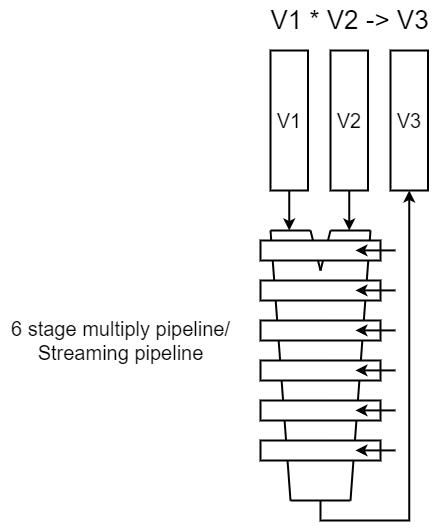

The diagram above was exported from draw.io. Its source (the exported page's mxGraphModel, read from the mxfile embedded in the PNG):
<mxGraphModel dx="1371" dy="791" grid="1" gridSize="10" guides="1" tooltips="1" connect="1" arrows="1" fold="1" page="0" pageScale="1" pageWidth="827" pageHeight="1169" background="#ffffff" math="0" shadow="0">
  <root>
    <mxCell id="0" />
    <mxCell id="1" parent="0" />
    <mxCell id="4_CIFFwl6Qoq7yPbUCPF-17" value="" style="group;strokeWidth=2;" vertex="1" connectable="0" parent="1">
      <mxGeometry x="280" y="490" width="125" height="270" as="geometry" />
    </mxCell>
    <mxCell id="4_CIFFwl6Qoq7yPbUCPF-7" value="" style="endArrow=none;html=1;rounded=0;strokeWidth=2;" edge="1" parent="4_CIFFwl6Qoq7yPbUCPF-17">
      <mxGeometry width="50" height="50" relative="1" as="geometry">
        <mxPoint x="20" y="270" as="sourcePoint" />
        <mxPoint x="80" y="270" as="targetPoint" />
      </mxGeometry>
    </mxCell>
    <mxCell id="4_CIFFwl6Qoq7yPbUCPF-8" value="" style="endArrow=none;html=1;rounded=0;strokeWidth=2;" edge="1" parent="4_CIFFwl6Qoq7yPbUCPF-17">
      <mxGeometry width="50" height="50" relative="1" as="geometry">
        <mxPoint x="80" y="270" as="sourcePoint" />
        <mxPoint x="100" as="targetPoint" />
      </mxGeometry>
    </mxCell>
    <mxCell id="4_CIFFwl6Qoq7yPbUCPF-10" value="" style="endArrow=none;html=1;rounded=0;strokeWidth=2;" edge="1" parent="4_CIFFwl6Qoq7yPbUCPF-17">
      <mxGeometry width="50" height="50" relative="1" as="geometry">
        <mxPoint as="sourcePoint" />
        <mxPoint x="20" y="270" as="targetPoint" />
      </mxGeometry>
    </mxCell>
    <mxCell id="4_CIFFwl6Qoq7yPbUCPF-11" value="" style="endArrow=none;html=1;rounded=0;strokeWidth=2;" edge="1" parent="4_CIFFwl6Qoq7yPbUCPF-17">
      <mxGeometry width="50" height="50" relative="1" as="geometry">
        <mxPoint as="sourcePoint" />
        <mxPoint x="40" as="targetPoint" />
      </mxGeometry>
    </mxCell>
    <mxCell id="4_CIFFwl6Qoq7yPbUCPF-12" value="" style="endArrow=none;html=1;rounded=0;strokeWidth=2;" edge="1" parent="4_CIFFwl6Qoq7yPbUCPF-17">
      <mxGeometry width="50" height="50" relative="1" as="geometry">
        <mxPoint x="60" as="sourcePoint" />
        <mxPoint x="100" as="targetPoint" />
      </mxGeometry>
    </mxCell>
    <mxCell id="4_CIFFwl6Qoq7yPbUCPF-13" value="" style="endArrow=none;html=1;rounded=0;strokeWidth=2;" edge="1" parent="4_CIFFwl6Qoq7yPbUCPF-17">
      <mxGeometry width="50" height="50" relative="1" as="geometry">
        <mxPoint x="40" as="sourcePoint" />
        <mxPoint x="50" y="40" as="targetPoint" />
      </mxGeometry>
    </mxCell>
    <mxCell id="4_CIFFwl6Qoq7yPbUCPF-14" value="" style="endArrow=none;html=1;rounded=0;strokeWidth=2;" edge="1" parent="4_CIFFwl6Qoq7yPbUCPF-17">
      <mxGeometry width="50" height="50" relative="1" as="geometry">
        <mxPoint x="50" y="40" as="sourcePoint" />
        <mxPoint x="60" as="targetPoint" />
      </mxGeometry>
    </mxCell>
    <mxCell id="4_CIFFwl6Qoq7yPbUCPF-15" value="" style="rounded=0;whiteSpace=wrap;html=1;strokeWidth=2;" vertex="1" parent="4_CIFFwl6Qoq7yPbUCPF-17">
      <mxGeometry x="-10" y="10" width="120" height="20" as="geometry" />
    </mxCell>
    <mxCell id="4_CIFFwl6Qoq7yPbUCPF-27" value="" style="rounded=0;whiteSpace=wrap;html=1;strokeWidth=2;" vertex="1" parent="4_CIFFwl6Qoq7yPbUCPF-17">
      <mxGeometry x="-10" y="50" width="120" height="20" as="geometry" />
    </mxCell>
    <mxCell id="4_CIFFwl6Qoq7yPbUCPF-28" value="" style="rounded=0;whiteSpace=wrap;html=1;strokeWidth=2;" vertex="1" parent="4_CIFFwl6Qoq7yPbUCPF-17">
      <mxGeometry x="-10" y="90" width="120" height="20" as="geometry" />
    </mxCell>
    <mxCell id="4_CIFFwl6Qoq7yPbUCPF-29" value="" style="rounded=0;whiteSpace=wrap;html=1;strokeWidth=2;" vertex="1" parent="4_CIFFwl6Qoq7yPbUCPF-17">
      <mxGeometry x="-10" y="130" width="120" height="20" as="geometry" />
    </mxCell>
    <mxCell id="4_CIFFwl6Qoq7yPbUCPF-30" value="" style="rounded=0;whiteSpace=wrap;html=1;strokeWidth=2;" vertex="1" parent="4_CIFFwl6Qoq7yPbUCPF-17">
      <mxGeometry x="-10" y="210" width="120" height="20" as="geometry" />
    </mxCell>
    <mxCell id="4_CIFFwl6Qoq7yPbUCPF-33" value="" style="endArrow=classic;html=1;rounded=0;strokeWidth=2;" edge="1" parent="4_CIFFwl6Qoq7yPbUCPF-17">
      <mxGeometry width="50" height="50" relative="1" as="geometry">
        <mxPoint x="125" y="19.910000000000025" as="sourcePoint" />
        <mxPoint x="85" y="19.910000000000025" as="targetPoint" />
      </mxGeometry>
    </mxCell>
    <mxCell id="4_CIFFwl6Qoq7yPbUCPF-34" value="" style="endArrow=classic;html=1;rounded=0;strokeWidth=2;" edge="1" parent="4_CIFFwl6Qoq7yPbUCPF-17">
      <mxGeometry width="50" height="50" relative="1" as="geometry">
        <mxPoint x="125" y="59.91000000000008" as="sourcePoint" />
        <mxPoint x="85" y="59.91000000000008" as="targetPoint" />
      </mxGeometry>
    </mxCell>
    <mxCell id="4_CIFFwl6Qoq7yPbUCPF-35" value="" style="endArrow=classic;html=1;rounded=0;strokeWidth=2;" edge="1" parent="4_CIFFwl6Qoq7yPbUCPF-17">
      <mxGeometry width="50" height="50" relative="1" as="geometry">
        <mxPoint x="125" y="99.91000000000008" as="sourcePoint" />
        <mxPoint x="85" y="99.91000000000008" as="targetPoint" />
      </mxGeometry>
    </mxCell>
    <mxCell id="4_CIFFwl6Qoq7yPbUCPF-36" value="" style="endArrow=classic;html=1;rounded=0;strokeWidth=2;" edge="1" parent="4_CIFFwl6Qoq7yPbUCPF-17">
      <mxGeometry width="50" height="50" relative="1" as="geometry">
        <mxPoint x="125" y="139.91000000000008" as="sourcePoint" />
        <mxPoint x="85" y="139.91000000000008" as="targetPoint" />
      </mxGeometry>
    </mxCell>
    <mxCell id="4_CIFFwl6Qoq7yPbUCPF-37" value="" style="endArrow=classic;html=1;rounded=0;strokeWidth=2;" edge="1" parent="4_CIFFwl6Qoq7yPbUCPF-17">
      <mxGeometry width="50" height="50" relative="1" as="geometry">
        <mxPoint x="125" y="219.91000000000008" as="sourcePoint" />
        <mxPoint x="85" y="219.91000000000008" as="targetPoint" />
      </mxGeometry>
    </mxCell>
    <mxCell id="4_CIFFwl6Qoq7yPbUCPF-47" value="" style="rounded=0;whiteSpace=wrap;html=1;strokeWidth=2;" vertex="1" parent="4_CIFFwl6Qoq7yPbUCPF-17">
      <mxGeometry x="-10" y="170" width="120" height="20" as="geometry" />
    </mxCell>
    <mxCell id="4_CIFFwl6Qoq7yPbUCPF-48" value="" style="endArrow=classic;html=1;rounded=0;strokeWidth=2;" edge="1" parent="4_CIFFwl6Qoq7yPbUCPF-17">
      <mxGeometry width="50" height="50" relative="1" as="geometry">
        <mxPoint x="125" y="179.91000000000008" as="sourcePoint" />
        <mxPoint x="85" y="179.91000000000008" as="targetPoint" />
      </mxGeometry>
    </mxCell>
    <mxCell id="4_CIFFwl6Qoq7yPbUCPF-40" style="edgeStyle=orthogonalEdgeStyle;rounded=0;orthogonalLoop=1;jettySize=auto;html=1;strokeWidth=2;" edge="1" parent="1" source="4_CIFFwl6Qoq7yPbUCPF-38">
      <mxGeometry relative="1" as="geometry">
        <mxPoint x="298.75" y="490.0000000000002" as="targetPoint" />
      </mxGeometry>
    </mxCell>
    <mxCell id="4_CIFFwl6Qoq7yPbUCPF-38" value="&lt;font style=&quot;font-size: 20px;&quot;&gt;V1&lt;/font&gt;" style="rounded=0;whiteSpace=wrap;html=1;strokeWidth=2;" vertex="1" parent="1">
      <mxGeometry x="280" y="310" width="37.5" height="140" as="geometry" />
    </mxCell>
    <mxCell id="4_CIFFwl6Qoq7yPbUCPF-41" style="edgeStyle=orthogonalEdgeStyle;rounded=0;orthogonalLoop=1;jettySize=auto;html=1;strokeWidth=2;" edge="1" parent="1" source="4_CIFFwl6Qoq7yPbUCPF-39">
      <mxGeometry relative="1" as="geometry">
        <mxPoint x="358.75" y="490.0000000000002" as="targetPoint" />
      </mxGeometry>
    </mxCell>
    <mxCell id="4_CIFFwl6Qoq7yPbUCPF-39" value="&lt;span style=&quot;font-size: 20px;&quot;&gt;V2&lt;/span&gt;" style="rounded=0;whiteSpace=wrap;html=1;strokeWidth=2;" vertex="1" parent="1">
      <mxGeometry x="340" y="310" width="37.5" height="140" as="geometry" />
    </mxCell>
    <mxCell id="4_CIFFwl6Qoq7yPbUCPF-45" style="edgeStyle=orthogonalEdgeStyle;rounded=0;orthogonalLoop=1;jettySize=auto;html=1;strokeWidth=2;startArrow=classic;startFill=1;endArrow=none;endFill=0;" edge="1" parent="1" source="4_CIFFwl6Qoq7yPbUCPF-42">
      <mxGeometry relative="1" as="geometry">
        <mxPoint x="330" y="760.0000000000002" as="targetPoint" />
        <Array as="points">
          <mxPoint x="419" y="780" />
          <mxPoint x="330" y="780" />
        </Array>
      </mxGeometry>
    </mxCell>
    <mxCell id="4_CIFFwl6Qoq7yPbUCPF-42" value="&lt;font style=&quot;font-size: 20px;&quot;&gt;V3&lt;/font&gt;" style="rounded=0;whiteSpace=wrap;html=1;strokeWidth=2;" vertex="1" parent="1">
      <mxGeometry x="400" y="310" width="37.5" height="140" as="geometry" />
    </mxCell>
    <mxCell id="4_CIFFwl6Qoq7yPbUCPF-46" value="&lt;font style=&quot;font-size: 26px;&quot;&gt;V1 * V2 -&amp;gt; V3&lt;/font&gt;" style="text;html=1;align=center;verticalAlign=middle;resizable=0;points=[];autosize=1;strokeColor=none;fillColor=none;" vertex="1" parent="1">
      <mxGeometry x="268.75" y="260" width="180" height="40" as="geometry" />
    </mxCell>
    <mxCell id="4_CIFFwl6Qoq7yPbUCPF-49" value="&lt;font style=&quot;font-size: 20px;&quot;&gt;6 stage multiply pipeline/&lt;br&gt;Streaming pipeline&lt;/font&gt;" style="text;html=1;align=center;verticalAlign=middle;resizable=0;points=[];autosize=1;strokeColor=none;fillColor=none;" vertex="1" parent="1">
      <mxGeometry x="10" y="570" width="240" height="60" as="geometry" />
    </mxCell>
  </root>
</mxGraphModel>